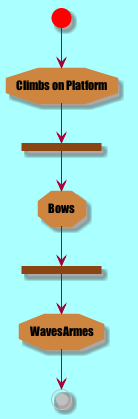

The diagram above was rendered by PlantUML. Its source (embedded in the PNG):
@startuml
skinparam backgroundColor #AAFFFF
  skinparam activityStartColor red
  skinparam activityBarColor SaddleBrown
  skinparam activityEndColor Silver
  skinparam activityBackgroundColor Peru
  skinparam activityBorderColor Peru
  skinparam activityFontName Impact
  skinparam activityShape octagon

  (*) --> "Climbs on Platform"
  --> === S1 ===
  --> Bows
  --> === S2 ===
  --> WavesArmes
  --> (*)
@enduml